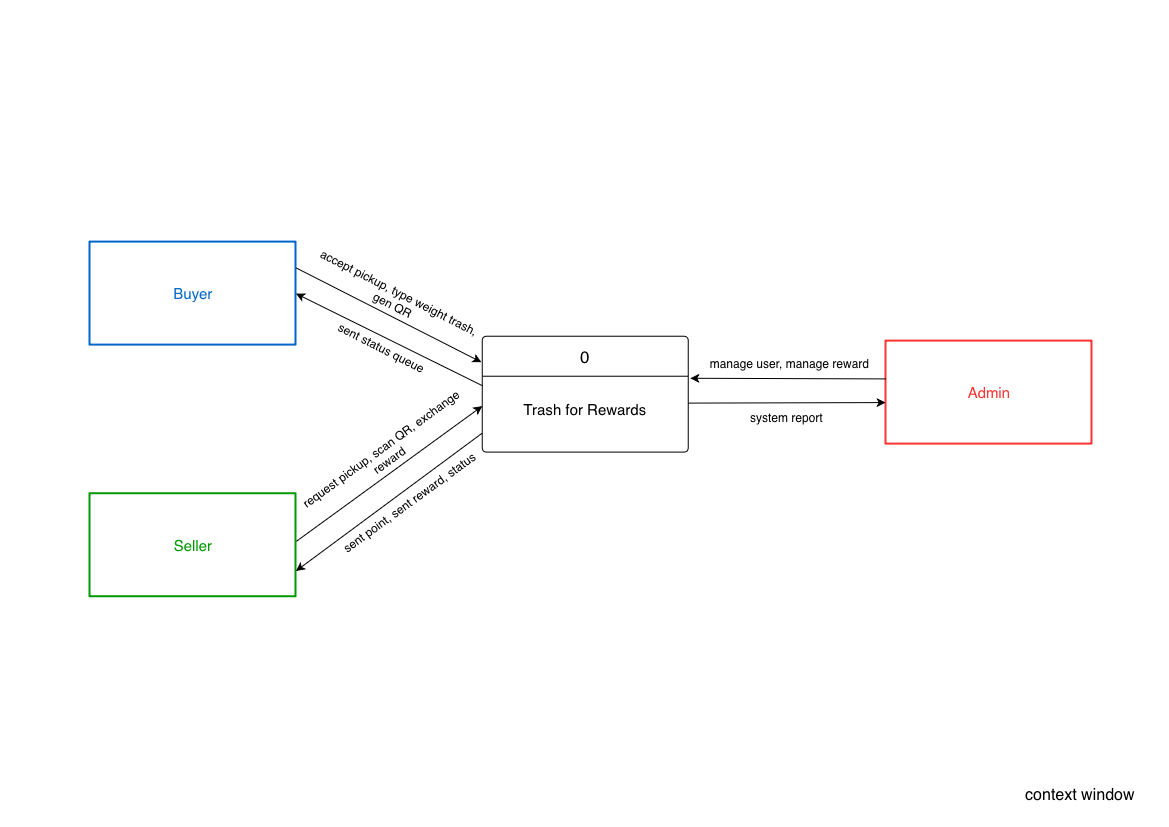

The diagram above was exported from draw.io. Its source (the exported page's mxGraphModel, read from the mxfile embedded in the PNG):
<mxGraphModel dx="1277" dy="939" grid="1" gridSize="10" guides="1" tooltips="1" connect="1" arrows="1" fold="1" page="1" pageScale="1" pageWidth="1169" pageHeight="827" math="0" shadow="0">
  <root>
    <mxCell id="0" />
    <mxCell id="1" parent="0" />
    <mxCell id="y_G4gAvGgWMacCSipFe--42" connectable="0" parent="1" style="group" value="" vertex="1">
      <mxGeometry height="347.63" width="996" x="96" y="246" as="geometry" />
    </mxCell>
    <mxCell id="y_G4gAvGgWMacCSipFe--5" parent="y_G4gAvGgWMacCSipFe--42" style="swimlane;childLayout=stackLayout;horizontal=1;startSize=40;horizontalStack=0;rounded=1;fontSize=14;fontStyle=0;strokeWidth=1;resizeParent=0;resizeLast=1;shadow=0;dashed=0;align=center;arcSize=4;whiteSpace=wrap;html=1;perimeterSpacing=0;" value="&lt;font style=&quot;font-size: 17px;&quot;&gt;0&lt;/font&gt;" vertex="1">
      <mxGeometry height="115.87666666666667" width="206" x="386.25" y="90.12629629629629" as="geometry" />
    </mxCell>
    <mxCell id="y_G4gAvGgWMacCSipFe--6" parent="y_G4gAvGgWMacCSipFe--5" style="align=center;strokeColor=none;fillColor=none;spacingLeft=4;spacingRight=4;fontSize=12;verticalAlign=top;resizable=0;rotatable=0;part=1;html=1;whiteSpace=wrap;" value="&lt;div style=&quot;text-align: justify;&quot;&gt;&lt;font style=&quot;font-size: 15px;&quot;&gt;&lt;br&gt;&lt;/font&gt;&lt;/div&gt;&lt;div style=&quot;text-align: justify;&quot;&gt;&lt;font style=&quot;font-size: 15px;&quot;&gt;Trash for Rewards&lt;/font&gt;&lt;/div&gt;" vertex="1">
      <mxGeometry height="75.87666666666667" width="206" y="40" as="geometry" />
    </mxCell>
    <mxCell id="y_G4gAvGgWMacCSipFe--13" parent="y_G4gAvGgWMacCSipFe--42" style="html=1;dashed=0;whiteSpace=wrap;strokeWidth=2;strokeColor=#0066CC;" value="&lt;span style=&quot;color: rgb(0, 102, 204);&quot;&gt;&lt;font style=&quot;font-size: 15px;&quot;&gt;Buyer&lt;/font&gt;&lt;/span&gt;" vertex="1">
      <mxGeometry height="103.00148148148148" width="206" x="-6" y="-4" as="geometry" />
    </mxCell>
    <mxCell id="y_G4gAvGgWMacCSipFe--15" parent="y_G4gAvGgWMacCSipFe--42" style="html=1;dashed=0;whiteSpace=wrap;strokeWidth=2;strokeColor=#009900;" value="&lt;span style=&quot;color: rgb(0, 153, 0);&quot;&gt;&lt;font style=&quot;font-size: 15px;&quot;&gt;Seller&lt;/font&gt;&lt;/span&gt;" vertex="1">
      <mxGeometry height="103.00148148148148" width="206" x="-6" y="247.6285185185185" as="geometry" />
    </mxCell>
    <mxCell id="y_G4gAvGgWMacCSipFe--16" parent="y_G4gAvGgWMacCSipFe--42" style="html=1;dashed=0;whiteSpace=wrap;strokeWidth=2;strokeColor=#FF3333;" value="&lt;span style=&quot;color: rgb(255, 51, 51);&quot;&gt;&lt;font style=&quot;font-size: 15px;&quot;&gt;Admin&lt;/font&gt;&lt;/span&gt;" vertex="1">
      <mxGeometry height="103.00148148148148" width="206" x="790" y="94.99885185185184" as="geometry" />
    </mxCell>
    <mxCell id="y_G4gAvGgWMacCSipFe--20" edge="1" parent="y_G4gAvGgWMacCSipFe--42" source="y_G4gAvGgWMacCSipFe--13" style="edgeStyle=none;orthogonalLoop=1;jettySize=auto;html=1;rounded=0;fontFamily=Helvetica;fontSize=12;fontColor=default;entryX=-0.004;entryY=0.224;entryDx=0;entryDy=0;exitX=1;exitY=0.25;exitDx=0;exitDy=0;entryPerimeter=0;" target="y_G4gAvGgWMacCSipFe--5" value="">
      <mxGeometry relative="1" width="100" as="geometry">
        <Array as="points" />
        <mxPoint x="180.25" y="-51.50074074074075" as="sourcePoint" />
        <mxPoint x="309" y="-51.50074074074075" as="targetPoint" />
      </mxGeometry>
    </mxCell>
    <mxCell id="y_G4gAvGgWMacCSipFe--21" edge="1" parent="y_G4gAvGgWMacCSipFe--42" source="y_G4gAvGgWMacCSipFe--6" style="edgeStyle=none;orthogonalLoop=1;jettySize=auto;html=1;rounded=0;fontFamily=Helvetica;fontSize=12;fontColor=default;entryX=1;entryY=0.5;entryDx=0;entryDy=0;exitX=0.003;exitY=0.128;exitDx=0;exitDy=0;exitPerimeter=0;" target="y_G4gAvGgWMacCSipFe--13" value="">
      <mxGeometry relative="1" width="100" as="geometry">
        <Array as="points" />
        <mxPoint x="218.875" y="141.62703703703704" as="sourcePoint" />
        <mxPoint x="347.625" y="141.62703703703704" as="targetPoint" />
      </mxGeometry>
    </mxCell>
    <mxCell id="y_G4gAvGgWMacCSipFe--22" edge="1" parent="y_G4gAvGgWMacCSipFe--42" source="y_G4gAvGgWMacCSipFe--15" style="edgeStyle=none;orthogonalLoop=1;jettySize=auto;html=1;rounded=0;fontFamily=Helvetica;fontSize=12;fontColor=default;exitX=1.002;exitY=0.462;exitDx=0;exitDy=0;exitPerimeter=0;" value="">
      <mxGeometry relative="1" width="100" as="geometry">
        <Array as="points" />
        <mxPoint x="180.25" y="257.5037037037037" as="sourcePoint" />
        <mxPoint x="386.25" y="160" as="targetPoint" />
      </mxGeometry>
    </mxCell>
    <mxCell id="y_G4gAvGgWMacCSipFe--23" edge="1" parent="y_G4gAvGgWMacCSipFe--42" source="y_G4gAvGgWMacCSipFe--6" style="edgeStyle=none;orthogonalLoop=1;jettySize=auto;html=1;rounded=0;fontFamily=Helvetica;fontSize=12;fontColor=default;entryX=1;entryY=0.75;entryDx=0;entryDy=0;exitX=0;exitY=0.75;exitDx=0;exitDy=0;" target="y_G4gAvGgWMacCSipFe--15" value="">
      <mxGeometry relative="1" width="100" as="geometry">
        <Array as="points" />
        <mxPoint x="231.75" y="283.2540740740741" as="sourcePoint" />
        <mxPoint x="360.5" y="283.2540740740741" as="targetPoint" />
      </mxGeometry>
    </mxCell>
    <mxCell id="y_G4gAvGgWMacCSipFe--26" edge="1" parent="y_G4gAvGgWMacCSipFe--42" style="endArrow=classic;html=1;rounded=0;fontFamily=Helvetica;fontSize=12;fontColor=default;entryX=-0.002;entryY=0.626;entryDx=0;entryDy=0;entryPerimeter=0;" value="">
      <mxGeometry height="50" relative="1" width="50" as="geometry">
        <mxPoint x="592.25" y="157" as="sourcePoint" />
        <mxPoint x="789.588" y="156.47777925925936" as="targetPoint" />
      </mxGeometry>
    </mxCell>
    <mxCell id="y_G4gAvGgWMacCSipFe--27" edge="1" parent="y_G4gAvGgWMacCSipFe--42" style="edgeStyle=none;orthogonalLoop=1;jettySize=auto;html=1;rounded=0;fontFamily=Helvetica;fontSize=12;fontColor=default;entryX=1.01;entryY=0.337;entryDx=0;entryDy=0;exitX=0;exitY=0.338;exitDx=0;exitDy=0;entryPerimeter=0;exitPerimeter=0;" value="">
      <mxGeometry relative="1" width="100" as="geometry">
        <Array as="points" />
        <mxPoint x="790" y="132.81335259259265" as="sourcePoint" />
        <mxPoint x="594.31" y="132.1767329629629" as="targetPoint" />
      </mxGeometry>
    </mxCell>
    <mxCell id="y_G4gAvGgWMacCSipFe--28" parent="y_G4gAvGgWMacCSipFe--42" style="text;html=1;whiteSpace=wrap;strokeColor=none;fillColor=none;align=center;verticalAlign=middle;rounded=0;rotation=324;" value="&lt;font&gt;sent point, sent reward, status&lt;/font&gt;" vertex="1">
      <mxGeometry height="38.62555555555556" width="194.41250000000002" x="216.02749999999997" y="237.00333333333333" as="geometry" />
    </mxCell>
    <mxCell id="y_G4gAvGgWMacCSipFe--29" parent="y_G4gAvGgWMacCSipFe--42" style="text;html=1;whiteSpace=wrap;strokeColor=none;fillColor=none;align=center;verticalAlign=middle;rounded=0;rotation=324;" value="&lt;font&gt;request pickup, scan QR, exchange reward&lt;/font&gt;" vertex="1">
      <mxGeometry height="38.63" width="206" x="186.25" y="189.37" as="geometry" />
    </mxCell>
    <mxCell id="y_G4gAvGgWMacCSipFe--30" parent="y_G4gAvGgWMacCSipFe--42" style="text;html=1;whiteSpace=wrap;strokeColor=none;fillColor=none;align=center;verticalAlign=middle;rounded=0;rotation=0;" value="&lt;font&gt;manage user, manage reward&lt;/font&gt;" vertex="1">
      <mxGeometry height="38.63" width="167.38" x="610" y="98" as="geometry" />
    </mxCell>
    <mxCell id="y_G4gAvGgWMacCSipFe--31" parent="y_G4gAvGgWMacCSipFe--42" style="text;html=1;whiteSpace=wrap;strokeColor=none;fillColor=none;align=center;verticalAlign=middle;rounded=0;rotation=0;" value="&lt;font&gt;system report&lt;/font&gt;" vertex="1">
      <mxGeometry height="38.63" width="116.88" x="633" y="151.74" as="geometry" />
    </mxCell>
    <mxCell id="y_G4gAvGgWMacCSipFe--32" parent="y_G4gAvGgWMacCSipFe--42" style="text;html=1;whiteSpace=wrap;strokeColor=none;fillColor=none;align=center;verticalAlign=middle;rounded=0;rotation=27;" value="&lt;font&gt;accept pickup, type weight trash, gen QR&lt;/font&gt;" vertex="1">
      <mxGeometry height="38.63" width="180" x="210.09" y="33.05" as="geometry" />
    </mxCell>
    <mxCell id="y_G4gAvGgWMacCSipFe--36" parent="y_G4gAvGgWMacCSipFe--42" style="text;html=1;whiteSpace=wrap;strokeColor=none;fillColor=none;align=center;verticalAlign=middle;rounded=0;rotation=27;" value="&lt;font&gt;sent status queue&lt;/font&gt;" vertex="1">
      <mxGeometry height="38.62555555555556" width="167.375" x="202.004721233684" y="82.26356753598179" as="geometry" />
    </mxCell>
    <mxCell id="y_G4gAvGgWMacCSipFe--43" parent="1" style="text;html=1;whiteSpace=wrap;strokeColor=none;fillColor=none;align=center;verticalAlign=middle;rounded=0;" value="&lt;font style=&quot;font-size: 16px;&quot;&gt;context window&lt;/font&gt;" vertex="1">
      <mxGeometry height="30" width="140" x="1010" y="780" as="geometry" />
    </mxCell>
  </root>
</mxGraphModel>